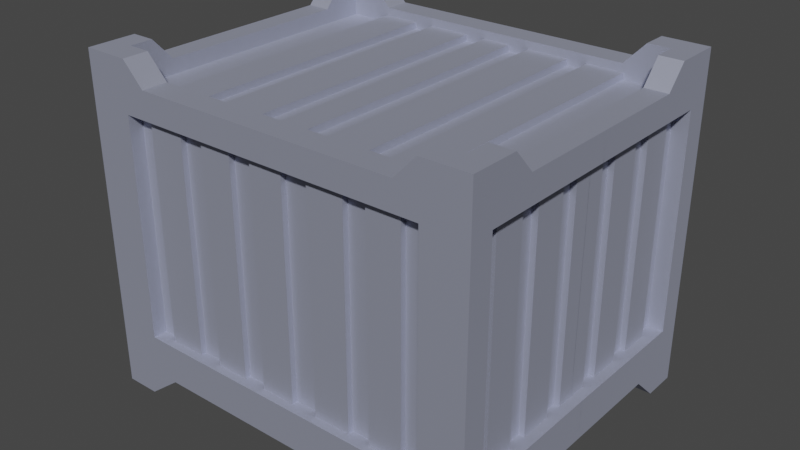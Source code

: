 # Source: steel-chest.blend  (saved by Blender 2.93.20; exported with 4.5.12 LTS)
import bpy
from mathutils import Matrix  # noqa: F401  (used for matrix-valued properties, if any)

bpy.ops.wm.read_factory_settings(use_empty=True)
scene = bpy.context.scene
scene.name = 'Scene'

# ---- collections
col_collection = bpy.data.collections.new('Collection'); scene.collection.children.link(col_collection)

# ---- materials (node trees are filled in below, after node groups)
mat_material = bpy.data.materials.new('Material')
mat_material.alpha_threshold = 0.0
mat_material.line_color = (0.0, 0.0, 0.0, 1.0)

# ---- material node trees
mat_material.use_nodes = True; mat_material.node_tree.nodes.clear()
_N = mat_material.node_tree.nodes; _L = mat_material.node_tree.links
n0 = _N.new('ShaderNodeOutputMaterial'); n0.name = 'Material Output'; n0.location = (300, 300)
n1 = _N.new('ShaderNodeBsdfPrincipled'); n1.name = 'Principled BSDF'; n1.location = (10, 300)
n1.distribution = 'GGX'
n1.subsurface_method = 'BURLEY'
n1.inputs[0].default_value = (0.5384, 0.5688, 0.723, 1.0)
n1.inputs[1].default_value = 0.8261
n1.inputs[2].default_value = 0.743
n1.inputs[3].default_value = 1.45
n1.inputs[13].default_value = 1.0
n1.inputs[27].default_value = (0.0, 0.0, 0.0, 1.0)
n1.inputs[28].default_value = 1.0
_L.new(n1.outputs[0], n0.inputs[0])
n0.is_active_output = True

# ---- world
world_world = bpy.data.worlds.new('World'); scene.world = world_world
world_world.use_nodes = True; world_world.node_tree.nodes.clear()
_N = world_world.node_tree.nodes; _L = world_world.node_tree.links
n0 = _N.new('ShaderNodeOutputWorld'); n0.name = 'World Output'; n0.location = (300, 300)
n1 = _N.new('ShaderNodeBackground'); n1.name = 'Background'; n1.location = (10, 300)
n1.inputs[0].default_value = (0.05088, 0.05088, 0.05088, 1.0)
_L.new(n1.outputs[0], n0.inputs[0])
n0.is_active_output = True
world_world.color = (0.05088, 0.05088, 0.05088)
world_world.use_sun_shadow = False
world_world.sun_shadow_jitter_overblur = 0.0

# ---- meshes
me_cube = bpy.data.meshes.new('Cube')
me_cube.from_pydata([(1.0, 0.8379, 1.675), (1.0, 0.8379, -0.0002471), (0.77, 0.8379, 1.675), (0.6629, 0.8379, 1.563), (0.8836, 0.7105, 1.563), (1.0, 0.5968, 1.675), (0.6629, 0.7102, 1.563), (0.8829, 0.4935, 1.563), (1.0, 0.4935, 1.563), (0.8823, 0.8379, 1.675), (0.8829, 0.5968, 1.675), (0.77, 0.7102, 1.675), (1.0, 0.7102, 1.675), (0.8829, 0.7102, 1.675), (1.0, 0.0, 0.1311), (0.6735, 0.7102, 1.49), (1.0, 0.5968, 1.563), (1.0, 0.7102, 1.563), (1.0, 0.8379, 1.563), (0.8823, 0.8379, 1.563), (0.77, 0.8379, 1.563), (0.8836, 0.7105, 1.523), (0.6629, 0.7102, 1.523), (0.8829, 0.4935, 1.523), (0.07033, 0.7102, 1.523), (0.07033, 0.7102, 1.49), (0.1755, 0.7102, 1.523), (0.3866, 0.7102, 1.523), (0.4882, 0.7102, 1.523), (0.883, 0.4935, 1.49), (0.6735, 0.7102, 1.523), (0.8836, 0.7105, 1.49), (0.1755, 0.7102, 1.49), (0.3866, 0.7102, 1.49), (0.4882, 0.7102, 1.49), (0.6592, 0.8379, 0.131), (0.8296, 0.8379, -0.0002471), (0.8296, 0.0, 0.1311), (1.0, 0.6648, -0.0002471), (0.6592, 0.6648, 0.131), (0.8296, 0.6648, -0.0002471), (1.0, 0.526, 0.1311), (0.8295, 0.6648, 0.131), (0.8296, 0.526, 0.1311), (-1.0, 0.8379, 1.675), (-1.0, 0.8379, -0.0002471), (-0.77, 0.8379, 1.675), (-5.618e-08, 0.8379, 0.131), (-5.618e-08, 0.8379, 1.563), (-0.6629, 0.8379, 1.563), (-0.8836, 0.7105, 1.563), (-1.0, 0.5968, 1.675), (-5.618e-08, 0.7102, 1.563), (-0.6629, 0.7102, 1.563), (-0.8829, 0.4935, 1.563), (-1.0, 0.4935, 1.563), (-0.8823, 0.8379, 1.675), (-0.8829, 0.5968, 1.675), (-0.77, 0.7102, 1.675), (-1.0, 0.7102, 1.675), (-0.8829, 0.7102, 1.675), (-1.0, 0.0, 0.1311), (0.0, 0.0, 0.131), (-0.6735, 0.7102, 1.49), (-1.0, 0.5968, 1.563), (-1.0, 0.7102, 1.563), (-1.0, 0.8379, 1.563), (-0.8823, 0.8379, 1.563), (-0.77, 0.8379, 1.563), (-0.8836, 0.7105, 1.523), (-5.618e-08, 0.7102, 1.523), (-0.6629, 0.7102, 1.523), (-0.8829, 0.4935, 1.523), (-0.07033, 0.7102, 1.523), (-0.07033, 0.7102, 1.49), (-0.1755, 0.7102, 1.523), (-0.3866, 0.7102, 1.523), (-0.4882, 0.7102, 1.523), (-0.883, 0.4935, 1.49), (-0.6735, 0.7102, 1.523), (-0.8836, 0.7105, 1.49), (-0.1755, 0.7102, 1.49), (-0.3866, 0.7102, 1.49), (-0.4882, 0.7102, 1.49), (-0.6592, 0.8379, 0.131), (-0.8296, 0.8379, -0.0002471), (-0.8296, 0.0, 0.1311), (-1.0, 0.6648, -0.0002471), (-5.618e-08, 0.6648, 0.131), (-0.6592, 0.6648, 0.131), (-0.8296, 0.6648, -0.0002471), (-1.0, 0.526, 0.1311), (-0.8295, 0.6648, 0.131), (-0.8296, 0.526, 0.1311), (0.8829, 0.0, 1.563), (1.0, 0.0, 1.563), (0.8829, 0.0, 1.523), (0.07419, 0.0, 1.523), (0.1767, 0.0, 1.523), (0.6735, 0.0, 1.49), (0.3877, 0.0, 1.523), (0.883, 0.0, 1.49), (0.4893, 0.0, 1.523), (0.6735, 0.0, 1.523), (0.07419, 0.0, 1.49), (0.1767, 0.0, 1.49), (0.3877, 0.0, 1.49), (0.4893, 0.0, 1.49), (-0.8829, 0.0, 1.563), (-1.0, 0.0, 1.563), (-0.8829, 0.0, 1.523), (0.0, 0.0, 1.523), (-0.07419, 0.0, 1.523), (-0.1767, 0.0, 1.523), (-0.6735, 0.0, 1.49), (-0.3877, 0.0, 1.523), (-0.883, 0.0, 1.49), (-0.4893, 0.0, 1.523), (-0.6735, 0.0, 1.523), (-0.07419, 0.0, 1.49), (-0.1767, 0.0, 1.49), (-0.3877, 0.0, 1.49), (-0.4893, 0.0, 1.49), (0.7786, 0.8379, 0.3281), (-0.7786, 0.7957, 0.3252), (0.7786, 0.8379, 1.428), (-0.7786, 0.7957, 1.428), (0.7786, 0.7957, 0.3281), (-0.7786, 0.8379, 0.3252), (0.7786, 0.7957, 1.428), (-0.7786, 0.8379, 1.428), (-0.6665, 0.7957, 1.428), (-0.6665, 0.8379, 1.428), (-0.6665, 0.8379, 0.3254), (-0.6665, 0.7957, 0.3254), (-0.5007, 0.7957, 1.428), (-0.5007, 0.8379, 1.428), (-0.5007, 0.8379, 0.3257), (-0.5007, 0.7957, 0.3257), (-0.3905, 0.7957, 1.428), (-0.3905, 0.8379, 1.428), (-0.3905, 0.8379, 0.3259), (-0.3905, 0.7957, 0.3259), (-0.2071, 0.7957, 1.428), (-0.2071, 0.8379, 1.428), (-0.2071, 0.8379, 0.3262), (-0.2071, 0.7957, 0.3262), (-0.07377, 0.7957, 1.428), (-0.07377, 0.8379, 1.428), (-0.07377, 0.8379, 0.3265), (-0.07377, 0.7957, 0.3265), (0.0979, 0.7957, 1.428), (0.0979, 0.8379, 1.428), (0.0979, 0.8379, 0.3268), (0.0979, 0.7957, 0.3268), (0.212, 0.7957, 1.428), (0.212, 0.8379, 1.428), (0.212, 0.8379, 0.327), (0.212, 0.7957, 0.327), (0.3777, 0.7957, 1.428), (0.3777, 0.8379, 1.428), (0.3777, 0.8379, 0.3273), (0.3777, 0.7957, 0.3273), (0.5003, 0.7957, 1.428), (0.5003, 0.8379, 1.428), (0.5003, 0.8379, 0.3275), (0.5003, 0.7957, 0.3275), (0.6852, 0.7957, 1.428), (0.6852, 0.8379, 1.428), (0.6852, 0.8379, 0.3279), (0.6852, 0.7957, 0.3279), (-0.6665, 0.7679, 1.428), (-0.7786, 0.7679, 1.428), (-0.7786, 0.7679, 0.3252), (0.7786, 0.7679, 1.428), (0.7786, 0.7679, 0.3281), (-0.6665, 0.7679, 0.3254), (-0.3905, 0.7679, 1.428), (-0.5007, 0.7679, 1.428), (-0.3905, 0.7679, 0.3259), (-0.5007, 0.7679, 0.3257), (-0.07377, 0.7679, 1.428), (-0.2071, 0.7679, 1.428), (-0.07377, 0.7679, 0.3265), (-0.2071, 0.7679, 0.3262), (0.212, 0.7679, 1.428), (0.0979, 0.7679, 1.428), (0.212, 0.7679, 0.327), (0.0979, 0.7679, 0.3268), (0.5003, 0.7679, 1.428), (0.3777, 0.7679, 1.428), (0.5003, 0.7679, 0.3275), (0.3777, 0.7679, 0.3273), (0.6852, 0.7679, 1.428), (0.6852, 0.7679, 0.3279), (-1.0, 0.7179, 0.3245), (-1.0, -0.0007447, 0.3286), (-1.0, 0.7179, 1.429), (-1.0, -0.0007447, 1.429), (-0.9479, 0.7179, 0.3245), (-0.9479, -0.0007447, 0.3286), (-0.9479, 0.7179, 1.429), (-0.9479, -0.0007447, 1.429), (-1.0, 0.617, 1.429), (-1.0, 0.617, 0.3251), (-0.9479, 0.617, 1.429), (-0.9479, 0.617, 0.3251), (-1.0, 0.4567, 1.429), (-1.0, 0.4567, 0.326), (-0.9479, 0.4567, 1.429), (-0.9479, 0.4567, 0.326), (-1.0, 0.3538, 1.429), (-1.0, 0.3538, 0.3266), (-0.9479, 0.3538, 1.429), (-0.9479, 0.3538, 0.3266), (-1.0, 0.1886, 1.429), (-1.0, 0.1886, 0.3275), (-0.9479, 0.1886, 1.429), (-0.9479, 0.1886, 0.3275), (-1.0, 0.09394, 1.429), (-1.0, 0.09394, 0.3281), (-0.9479, 0.09394, 1.429), (-0.9479, 0.09394, 0.3281), (-0.9187, 0.7179, 1.429), (-0.9187, 0.7179, 0.3245), (-0.9187, 0.617, 1.429), (-0.9187, 0.617, 0.3251), (-0.9187, 0.4567, 0.326), (-0.9187, 0.4567, 1.429), (-0.9187, 0.3538, 1.429), (-0.9187, 0.3538, 0.3266), (-0.9187, 0.1886, 0.3275), (-0.9187, 0.1886, 1.429), (-0.9187, 0.09394, 1.429), (-0.9187, 0.09394, 0.3281), (1.0, 0.7179, 0.3245), (1.0, -0.0005086, 0.3287), (1.0, 0.7179, 1.429), (1.0, -0.0007013, 1.429), (0.9571, 0.7179, 0.3245), (0.9571, -0.0005086, 0.3287), (0.9571, 0.7179, 1.429), (0.9571, -0.0007013, 1.429), (1.0, 0.09376, 0.3281), (1.0, 0.09359, 1.429), (0.9571, 0.09376, 0.3281), (0.9571, 0.09359, 1.429), (1.0, 0.189, 0.3276), (1.0, 0.1889, 1.429), (0.9571, 0.189, 0.3276), (0.9571, 0.1889, 1.429), (1.0, 0.3541, 0.3266), (1.0, 0.354, 1.429), (0.9571, 0.3541, 0.3266), (0.9571, 0.354, 1.429), (1.0, 0.4556, 0.326), (1.0, 0.4556, 1.429), (0.9571, 0.4556, 0.326), (0.9571, 0.4556, 1.429), (1.0, 0.6168, 0.3251), (1.0, 0.6168, 1.429), (0.9571, 0.6168, 0.3251), (0.9571, 0.6168, 1.429), (0.9218, 0.7179, 1.429), (0.9218, 0.7179, 0.3245), (0.9218, 0.189, 0.3276), (0.9218, 0.09376, 0.3281), (0.9218, 0.1889, 1.429), (0.9218, 0.09359, 1.429), (0.9218, 0.4556, 0.326), (0.9218, 0.3541, 0.3266), (0.9218, 0.4556, 1.429), (0.9218, 0.354, 1.429), (0.9218, 0.6168, 0.3251), (0.9218, 0.6168, 1.429)], [(40, 42), (90, 92)], [(39, 88, 47, 35), (95, 238, 244, 248, 252, 256, 260, 237, 18, 17, 16, 8), (4, 13, 11, 6), (7, 10, 13, 4), (5, 10, 7, 8), (12, 13, 10, 5), (0, 9, 13, 12), (9, 2, 11, 13), (2, 3, 6, 11), (3, 48, 52, 6), (8, 7, 94, 95), (6, 52, 70, 24, 26, 27, 28, 22), (8, 16, 5), (17, 18, 0, 12), (16, 17, 12, 5), (18, 19, 9, 0), (19, 20, 2, 9), (20, 3, 2), (70, 111, 97, 24), (25, 104, 105, 32), (23, 21, 31, 29), (7, 4, 21, 23), (4, 6, 22, 30, 21), (94, 7, 23, 96), (102, 28, 34, 107), (30, 103, 99, 15), (24, 97, 104, 25), (26, 98, 100, 27), (21, 30, 15, 31), (98, 26, 32, 105), (15, 99, 101, 29, 31), (28, 102, 103, 30, 22), (33, 106, 107, 34), (28, 27, 33, 34), (96, 23, 29, 101), (26, 24, 25, 32), (27, 100, 106, 33), (40, 39, 35, 36), (38, 40, 36, 1), (41, 43, 40, 38), (43, 42, 39, 40), (14, 37, 43, 41), (89, 84, 47, 88), (50, 53, 58, 60), (54, 50, 60, 57), (51, 55, 54, 57), (59, 51, 57, 60), (44, 59, 60, 56), (56, 60, 58, 46), (46, 58, 53, 49), (49, 53, 52, 48), (55, 109, 108, 54), (53, 71, 77, 76, 75, 73, 70, 52), (55, 51, 64), (65, 59, 44, 66), (64, 51, 59, 65), (66, 44, 56, 67), (67, 56, 46, 68), (68, 46, 49), (70, 73, 112, 111), (74, 81, 120, 119), (72, 78, 80, 69), (54, 72, 69, 50), (50, 69, 79, 71, 53), (108, 110, 72, 54), (117, 122, 83, 77), (79, 63, 114, 118), (73, 74, 119, 112), (75, 76, 115, 113), (69, 80, 63, 79), (113, 120, 81, 75), (63, 80, 78, 116, 114), (77, 71, 79, 118, 117), (82, 83, 122, 121), (77, 83, 82, 76), (110, 116, 78, 72), (75, 81, 74, 73), (76, 82, 121, 115), (90, 85, 84, 89), (87, 45, 85, 90), (91, 87, 90, 93), (93, 90, 89, 92), (61, 91, 93, 86), (39, 42, 43, 37, 62, 88), (89, 88, 62, 86, 93, 92), (123, 125, 129, 127), (1, 18, 125, 123), (66, 45, 128, 130), (48, 3, 20, 19, 18, 125, 168, 164, 160, 156, 152, 148, 144, 140, 136, 132, 130, 66, 67, 68, 49), (169, 123, 127, 170), (158, 155, 185, 187), (130, 128, 124, 126), (132, 130, 126, 131), (36, 35, 84, 85, 45, 128, 133, 137, 141, 145, 149, 153, 157, 161, 165, 169, 123, 1), (136, 132, 131, 135), (138, 135, 131, 134), (128, 133, 134, 124), (151, 154, 188, 186), (140, 136, 135, 139), (133, 137, 138, 134), (144, 140, 139, 143), (146, 143, 139, 142), (137, 141, 142, 138), (146, 150, 183, 184), (148, 144, 143, 147), (141, 145, 146, 142), (152, 148, 147, 151), (154, 151, 147, 150), (145, 149, 150, 146), (166, 163, 189, 191), (156, 152, 151, 155), (149, 153, 154, 150), (160, 156, 155, 159), (162, 159, 155, 158), (153, 157, 158, 154), (159, 162, 192, 190), (164, 160, 159, 163), (157, 161, 162, 158), (168, 164, 163, 167), (170, 167, 163, 166), (161, 165, 166, 162), (154, 158, 187, 188), (125, 168, 167, 129), (165, 169, 170, 166), (176, 171, 172, 173), (179, 177, 178, 180), (183, 181, 182, 184), (187, 185, 186, 188), (191, 189, 190, 192), (175, 174, 193, 194), (138, 142, 179, 180), (143, 146, 184, 182), (127, 129, 174, 175), (150, 147, 181, 183), (135, 138, 180, 178), (129, 167, 193, 174), (142, 139, 177, 179), (163, 159, 190, 189), (134, 131, 171, 176), (155, 151, 186, 185), (124, 134, 176, 173), (147, 143, 182, 181), (170, 127, 175, 194), (139, 135, 178, 177), (131, 126, 172, 171), (162, 166, 191, 192), (167, 170, 194, 193), (126, 124, 173, 172), (66, 45, 195, 197), (61, 196, 220, 216, 212, 208, 204, 195, 45, 87, 91), (109, 55, 64, 65, 66, 197, 203, 207, 211, 215, 219, 198), (220, 196, 200, 222), (203, 197, 201, 205), (197, 195, 199, 201), (222, 200, 202, 221), (214, 213, 229, 230), (207, 203, 205, 209), (195, 204, 206, 199), (211, 207, 209, 213), (206, 210, 209, 205), (204, 208, 210, 206), (215, 211, 213, 217), (205, 201, 223, 225), (208, 212, 214, 210), (219, 215, 217, 221), (214, 218, 217, 213), (212, 216, 218, 214), (198, 219, 221, 202), (209, 210, 227, 228), (216, 220, 222, 218), (224, 226, 225, 223), (227, 230, 229, 228), (231, 234, 233, 232), (201, 199, 224, 223), (217, 218, 231, 232), (222, 221, 233, 234), (213, 209, 228, 229), (221, 217, 232, 233), (199, 206, 226, 224), (210, 214, 230, 227), (218, 222, 234, 231), (206, 205, 225, 226), (14, 41, 38, 1, 235, 259, 255, 251, 247, 243, 236), (1, 18, 237, 235), (245, 246, 242, 240), (235, 237, 241, 239), (244, 238, 242, 246), (259, 235, 239, 261), (236, 243, 245, 240), (248, 244, 246, 250), (257, 258, 271, 269), (253, 254, 250, 249), (252, 248, 250, 254), (243, 247, 249, 245), (256, 252, 254, 258), (249, 250, 267, 265), (247, 251, 253, 249), (261, 262, 258, 257), (260, 256, 258, 262), (251, 255, 257, 253), (237, 260, 262, 241), (241, 262, 274, 263), (255, 259, 261, 257), (265, 267, 268, 266), (269, 271, 272, 270), (264, 263, 274, 273), (245, 249, 265, 266), (254, 253, 270, 272), (239, 241, 263, 264), (262, 261, 273, 274), (253, 257, 269, 270), (246, 245, 266, 268), (261, 239, 264, 273), (250, 246, 268, 267), (258, 254, 272, 271)])
_uv = me_cube.uv_layers.new(name='UVMap')
_uv.uv.foreach_set('vector', [0.0, 0.0, 0.0, 0.0, 0.0, 0.0, 0.0, 0.0, 0.625, 0.6282, 0.0, 0.0, 0.07991, 0.06561, 0.1607, 0.1319, 0.3006, 0.2468, 0.3867, 0.3175, 0.5234, 0.4297, 0.609, 0.5, 0.609, 0.5, 0.609, 0.5197, 0.6091, 0.5441, 0.6216, 0.5641, 0.6538, 0.5441, 0.6418, 0.5197, 0.6538, 0.5197, 0.6671, 0.5197, 0.6431, 0.5666, 0.6418, 0.5441, 0.6418, 0.5197, 0.6538, 0.5441, 0.625, 0.5441, 0.6418, 0.5441, 0.6431, 0.5666, 0.6216, 0.5641, 0.625, 0.5197, 0.6418, 0.5197, 0.6418, 0.5441, 0.625, 0.5441, 0.625, 0.5, 0.6397, 0.5, 0.6418, 0.5197, 0.625, 0.5197, 0.6397, 0.5, 0.6538, 0.5, 0.6538, 0.5197, 0.6418, 0.5197, 0.6538, 0.5, 0.6671, 0.5, 0.6671, 0.5197, 0.6538, 0.5197, 0.6671, 0.5, 0.75, 0.5, 0.75, 0.5197, 0.6671, 0.5197, 0.6216, 0.5641, 0.6431, 0.5666, 0.6418, 0.6282, 0.625, 0.6282, 0.6671, 0.5197, 0.75, 0.5197, 0.75, 0.5197, 0.7412, 0.5197, 0.7281, 0.5197, 0.7017, 0.5197, 0.689, 0.5197, 0.6671, 0.5197, 0.6216, 0.5641, 0.6091, 0.5441, 0.625, 0.5441, 0.609, 0.5197, 0.609, 0.5, 0.625, 0.5, 0.625, 0.5197, 0.6091, 0.5441, 0.609, 0.5197, 0.625, 0.5197, 0.625, 0.5441, 0.609, 0.5, 0.609, 0.4853, 0.625, 0.4853, 0.625, 0.5, 0.609, 0.4853, 0.609, 0.4712, 0.625, 0.4712, 0.625, 0.4853, 0.609, 0.4712, 0.625, 0.4579, 0.625, 0.4712, 0.75, 0.5197, 0.0, 0.0, 0.05392, 0.05278, 0.7412, 0.5197, 0.7412, 0.5197, 0.05392, 0.05278, 0.1284, 0.1257, 0.7281, 0.5197, 0.6431, 0.5666, 0.6538, 0.5441, 0.6538, 0.5441, 0.6431, 0.5666, 0.6431, 0.5666, 0.6538, 0.5441, 0.6538, 0.5441, 0.6431, 0.5666, 0.6538, 0.5441, 0.6671, 0.5197, 0.6671, 0.5197, 0.6665, 0.5208, 0.6538, 0.5441, 0.6418, 0.6282, 0.6431, 0.5666, 0.6431, 0.5666, 0.6418, 0.6282, 0.3556, 0.3481, 0.689, 0.5197, 0.689, 0.5197, 0.3556, 0.3481, 0.6665, 0.5208, 0.4895, 0.4792, 0.4895, 0.4792, 0.6665, 0.5208, 0.7412, 0.5197, 0.05392, 0.05278, 0.05392, 0.05278, 0.7412, 0.5197, 0.7281, 0.5197, 0.1284, 0.1257, 0.2818, 0.2758, 0.7017, 0.5197, 0.6538, 0.5441, 0.6665, 0.5208, 0.6665, 0.5208, 0.6538, 0.5441, 0.1284, 0.1257, 0.7281, 0.5197, 0.7281, 0.5197, 0.1284, 0.1257, 0.6665, 0.5208, 0.4895, 0.4792, 0.6418, 0.6282, 0.6431, 0.5666, 0.6538, 0.5441, 0.689, 0.5197, 0.3556, 0.3481, 0.4895, 0.4792, 0.6665, 0.5208, 0.6671, 0.5197, 0.7017, 0.5197, 0.2818, 0.2758, 0.3556, 0.3481, 0.689, 0.5197, 0.689, 0.5197, 0.7017, 0.5197, 0.7017, 0.5197, 0.689, 0.5197, 0.6418, 0.6282, 0.6431, 0.5666, 0.6431, 0.5666, 0.6418, 0.6282, 0.7281, 0.5197, 0.7412, 0.5197, 0.7412, 0.5197, 0.7281, 0.5197, 0.7017, 0.5197, 0.2818, 0.2758, 0.2818, 0.2758, 0.7017, 0.5197, 0.0, 0.0, 0.0, 0.0, 0.0, 0.0, 0.0, 0.0, 0.0, 0.0, 0.0, 0.0, 0.0, 0.0, 0.0, 0.0, 0.0, 0.0, 0.0, 0.0, 0.0, 0.0, 0.0, 0.0, 0.0, 0.0, 0.0, 0.0, 0.0, 0.0, 0.0, 0.0, 0.0, 0.0, 0.0, 0.0, 0.0, 0.0, 0.0, 0.0, 0.0, 0.0, 0.0, 0.0, 0.0, 0.0, 0.0, 0.0, 0.6538, 0.5441, 0.6671, 0.5197, 0.6538, 0.5197, 0.6418, 0.5197, 0.6431, 0.5666, 0.6538, 0.5441, 0.6418, 0.5197, 0.6418, 0.5441, 0.625, 0.5441, 0.6216, 0.5641, 0.6431, 0.5666, 0.6418, 0.5441, 0.625, 0.5197, 0.625, 0.5441, 0.6418, 0.5441, 0.6418, 0.5197, 0.625, 0.5, 0.625, 0.5197, 0.6418, 0.5197, 0.6397, 0.5, 0.6397, 0.5, 0.6418, 0.5197, 0.6538, 0.5197, 0.6538, 0.5, 0.6538, 0.5, 0.6538, 0.5197, 0.6671, 0.5197, 0.6671, 0.5, 0.6671, 0.5, 0.6671, 0.5197, 0.75, 0.5197, 0.75, 0.5, 0.6216, 0.5641, 0.625, 0.6282, 0.6418, 0.6282, 0.6431, 0.5666, 0.6671, 0.5197, 0.6671, 0.5197, 0.689, 0.5197, 0.7017, 0.5197, 0.7281, 0.5197, 0.7412, 0.5197, 0.75, 0.5197, 0.75, 0.5197, 0.6216, 0.5641, 0.625, 0.5441, 0.6091, 0.5441, 0.609, 0.5197, 0.625, 0.5197, 0.625, 0.5, 0.609, 0.5, 0.6091, 0.5441, 0.625, 0.5441, 0.625, 0.5197, 0.609, 0.5197, 0.609, 0.5, 0.625, 0.5, 0.625, 0.4853, 0.609, 0.4853, 0.609, 0.4853, 0.625, 0.4853, 0.625, 0.4712, 0.609, 0.4712, 0.609, 0.4712, 0.625, 0.4712, 0.625, 0.4579, 0.75, 0.5197, 0.7412, 0.5197, 0.05392, 0.05278, 0.0, 0.0, 0.7412, 0.5197, 0.7281, 0.5197, 0.1284, 0.1257, 0.05392, 0.05278, 0.6431, 0.5666, 0.6431, 0.5666, 0.6538, 0.5441, 0.6538, 0.5441, 0.6431, 0.5666, 0.6431, 0.5666, 0.6538, 0.5441, 0.6538, 0.5441, 0.6538, 0.5441, 0.6538, 0.5441, 0.6665, 0.5208, 0.6671, 0.5197, 0.6671, 0.5197, 0.6418, 0.6282, 0.6418, 0.6282, 0.6431, 0.5666, 0.6431, 0.5666, 0.3556, 0.3481, 0.3556, 0.3481, 0.689, 0.5197, 0.689, 0.5197, 0.6665, 0.5208, 0.6665, 0.5208, 0.4895, 0.4792, 0.4895, 0.4792, 0.7412, 0.5197, 0.7412, 0.5197, 0.05392, 0.05278, 0.05392, 0.05278, 0.7281, 0.5197, 0.7017, 0.5197, 0.2818, 0.2758, 0.1284, 0.1257, 0.6538, 0.5441, 0.6538, 0.5441, 0.6665, 0.5208, 0.6665, 0.5208, 0.1284, 0.1257, 0.1284, 0.1257, 0.7281, 0.5197, 0.7281, 0.5197, 0.6665, 0.5208, 0.6538, 0.5441, 0.6431, 0.5666, 0.6418, 0.6282, 0.4895, 0.4792, 0.689, 0.5197, 0.6671, 0.5197, 0.6665, 0.5208, 0.4895, 0.4792, 0.3556, 0.3481, 0.7017, 0.5197, 0.689, 0.5197, 0.3556, 0.3481, 0.2818, 0.2758, 0.689, 0.5197, 0.689, 0.5197, 0.7017, 0.5197, 0.7017, 0.5197, 0.6418, 0.6282, 0.6418, 0.6282, 0.6431, 0.5666, 0.6431, 0.5666, 0.7281, 0.5197, 0.7281, 0.5197, 0.7412, 0.5197, 0.7412, 0.5197, 0.7017, 0.5197, 0.7017, 0.5197, 0.2818, 0.2758, 0.2818, 0.2758, 0.0, 0.0, 0.0, 0.0, 0.0, 0.0, 0.0, 0.0, 0.0, 0.0, 0.0, 0.0, 0.0, 0.0, 0.0, 0.0, 0.0, 0.0, 0.0, 0.0, 0.0, 0.0, 0.0, 0.0, 0.0, 0.0, 0.0, 0.0, 0.0, 0.0, 0.0, 0.0, 0.0, 0.0, 0.0, 0.0, 0.0, 0.0, 0.0, 0.0, 0.0, 0.0, 0.0, 0.0, 0.0, 0.0, 0.0, 0.0, 0.0, 0.0, 0.0, 0.0, 0.0, 0.0, 0.0, 0.0, 0.0, 0.0, 0.0, 0.0, 0.0, 0.0, 0.0, 0.0, 0.0, 0.0, 0.609, 0.5, 0.609, 0.5, 0.0, 0.0, 0.0, 0.0, 0.609, 0.5, 0.609, 0.5, 0.0, 0.0, 0.609, 0.5, 0.0, 0.0, 0.0, 0.0, 0.609, 0.5, 0.75, 0.5, 0.625, 0.4579, 0.609, 0.4712, 0.609, 0.4853, 0.609, 0.5, 0.609, 0.5, 0.609, 0.5, 0.609, 0.5, 0.609, 0.5, 0.609, 0.5, 0.609, 0.5, 0.609, 0.5, 0.609, 0.5, 0.609, 0.5, 0.609, 0.5, 0.609, 0.5, 0.609, 0.5, 0.609, 0.5, 0.609, 0.4853, 0.609, 0.4712, 0.6671, 0.5, 0.0, 0.0, 0.0, 0.0, 0.0, 0.0, 0.0, 0.0, 0.0, 0.0, 0.609, 0.5, 0.609, 0.5, 0.0, 0.0, 0.609, 0.5, 0.0, 0.0, 0.0, 0.0, 0.609, 0.5, 0.609, 0.5, 0.609, 0.5, 0.609, 0.5, 0.609, 0.5, 0.0, 0.0, 0.0, 0.0, 0.0, 0.0, 0.0, 0.0, 0.0, 0.0, 0.0, 0.0, 0.0, 0.0, 0.0, 0.0, 0.0, 0.0, 0.0, 0.0, 0.0, 0.0, 0.0, 0.0, 0.0, 0.0, 0.0, 0.0, 0.0, 0.0, 0.0, 0.0, 0.0, 0.0, 0.0, 0.0, 0.609, 0.5, 0.609, 0.5, 0.609, 0.5, 0.609, 0.5, 0.0, 0.0, 0.609, 0.5, 0.609, 0.5, 0.0, 0.0, 0.0, 0.0, 0.0, 0.0, 0.0, 0.0, 0.0, 0.0, 0.609, 0.5, 0.0, 0.0, 0.0, 0.0, 0.609, 0.5, 0.609, 0.5, 0.609, 0.5, 0.609, 0.5, 0.609, 0.5, 0.0, 0.0, 0.0, 0.0, 0.0, 0.0, 0.0, 0.0, 0.609, 0.5, 0.609, 0.5, 0.609, 0.5, 0.609, 0.5, 0.0, 0.0, 0.609, 0.5, 0.609, 0.5, 0.0, 0.0, 0.0, 0.0, 0.0, 0.0, 0.0, 0.0, 0.0, 0.0, 0.0, 0.0, 0.0, 0.0, 0.0, 0.0, 0.0, 0.0, 0.609, 0.5, 0.609, 0.5, 0.609, 0.5, 0.609, 0.5, 0.0, 0.0, 0.0, 0.0, 0.0, 0.0, 0.0, 0.0, 0.609, 0.5, 0.609, 0.5, 0.609, 0.5, 0.609, 0.5, 0.0, 0.0, 0.609, 0.5, 0.609, 0.5, 0.0, 0.0, 0.0, 0.0, 0.0, 0.0, 0.0, 0.0, 0.0, 0.0, 0.0, 0.0, 0.609, 0.5, 0.609, 0.5, 0.0, 0.0, 0.609, 0.5, 0.609, 0.5, 0.609, 0.5, 0.609, 0.5, 0.0, 0.0, 0.0, 0.0, 0.0, 0.0, 0.0, 0.0, 0.609, 0.5, 0.609, 0.5, 0.609, 0.5, 0.609, 0.5, 0.0, 0.0, 0.609, 0.5, 0.609, 0.5, 0.0, 0.0, 0.0, 0.0, 0.0, 0.0, 0.0, 0.0, 0.0, 0.0, 0.609, 0.5, 0.0, 0.0, 0.0, 0.0, 0.609, 0.5, 0.609, 0.5, 0.609, 0.5, 0.609, 0.5, 0.609, 0.5, 0.0, 0.0, 0.0, 0.0, 0.0, 0.0, 0.0, 0.0, 0.609, 0.5, 0.609, 0.5, 0.609, 0.5, 0.609, 0.5, 0.0, 0.0, 0.609, 0.5, 0.609, 0.5, 0.0, 0.0, 0.0, 0.0, 0.0, 0.0, 0.0, 0.0, 0.0, 0.0, 0.0, 0.0, 0.0, 0.0, 0.0, 0.0, 0.0, 0.0, 0.609, 0.5, 0.609, 0.5, 0.609, 0.5, 0.609, 0.5, 0.0, 0.0, 0.0, 0.0, 0.0, 0.0, 0.0, 0.0, 0.0, 0.0, 0.609, 0.5, 0.609, 0.5, 0.0, 0.0, 0.0, 0.0, 0.609, 0.5, 0.609, 0.5, 0.0, 0.0, 0.0, 0.0, 0.609, 0.5, 0.609, 0.5, 0.0, 0.0, 0.0, 0.0, 0.609, 0.5, 0.609, 0.5, 0.0, 0.0, 0.0, 0.0, 0.609, 0.5, 0.609, 0.5, 0.0, 0.0, 0.0, 0.0, 0.609, 0.5, 0.609, 0.5, 0.0, 0.0, 0.0, 0.0, 0.0, 0.0, 0.0, 0.0, 0.0, 0.0, 0.609, 0.5, 0.0, 0.0, 0.0, 0.0, 0.609, 0.5, 0.0, 0.0, 0.609, 0.5, 0.609, 0.5, 0.0, 0.0, 0.0, 0.0, 0.609, 0.5, 0.609, 0.5, 0.0, 0.0, 0.609, 0.5, 0.0, 0.0, 0.0, 0.0, 0.609, 0.5, 0.609, 0.5, 0.609, 0.5, 0.609, 0.5, 0.609, 0.5, 0.0, 0.0, 0.609, 0.5, 0.609, 0.5, 0.0, 0.0, 0.609, 0.5, 0.609, 0.5, 0.609, 0.5, 0.609, 0.5, 0.0, 0.0, 0.609, 0.5, 0.609, 0.5, 0.0, 0.0, 0.609, 0.5, 0.609, 0.5, 0.609, 0.5, 0.609, 0.5, 0.0, 0.0, 0.0, 0.0, 0.0, 0.0, 0.0, 0.0, 0.609, 0.5, 0.609, 0.5, 0.609, 0.5, 0.609, 0.5, 0.0, 0.0, 0.0, 0.0, 0.0, 0.0, 0.0, 0.0, 0.609, 0.5, 0.609, 0.5, 0.609, 0.5, 0.609, 0.5, 0.609, 0.5, 0.609, 0.5, 0.609, 0.5, 0.609, 0.5, 0.0, 0.0, 0.0, 0.0, 0.0, 0.0, 0.0, 0.0, 0.609, 0.5, 0.0, 0.0, 0.0, 0.0, 0.609, 0.5, 0.609, 0.5, 0.0, 0.0, 0.0, 0.0, 0.609, 0.5, 0.609, 0.5, 0.0, 0.0, 0.0, 0.0, 0.609, 0.5, 0.0, 0.0, 0.0, 0.0, 0.0, 0.0, 0.0, 0.0, 0.0, 0.0, 0.0, 0.0, 0.0, 0.0, 0.0, 0.0, 0.0, 0.0, 0.0, 0.0, 0.0, 0.0, 0.625, 0.6282, 0.6216, 0.5641, 0.6091, 0.5441, 0.609, 0.5197, 0.609, 0.5, 0.609, 0.5, 0.5235, 0.4298, 0.3876, 0.3182, 0.3004, 0.2467, 0.1605, 0.1317, 0.08024, 0.06587, 0.0, 0.0, 0.0, 0.0, 0.0, 0.0, 0.0, 0.0, 0.0, 0.0, 0.5235, 0.4298, 0.609, 0.5, 0.609, 0.5, 0.5235, 0.4298, 0.609, 0.5, 0.0, 0.0, 0.0, 0.0, 0.609, 0.5, 0.0, 0.0, 0.0, 0.0, 0.0, 0.0, 0.08024, 0.06587, 0.0, 0.0, 0.3004, 0.2467, 0.3004, 0.2467, 0.0, 0.0, 0.3876, 0.3182, 0.5235, 0.4298, 0.5235, 0.4298, 0.3876, 0.3182, 0.0, 0.0, 0.0, 0.0, 0.0, 0.0, 0.0, 0.0, 0.3004, 0.2467, 0.3876, 0.3182, 0.3876, 0.3182, 0.3004, 0.2467, 0.0, 0.0, 0.0, 0.0, 0.3876, 0.3182, 0.5235, 0.4298, 0.0, 0.0, 0.0, 0.0, 0.0, 0.0, 0.0, 0.0, 0.1605, 0.1317, 0.3004, 0.2467, 0.3004, 0.2467, 0.1605, 0.1317, 0.5235, 0.4298, 0.609, 0.5, 0.609, 0.5, 0.5235, 0.4298, 0.0, 0.0, 0.0, 0.0, 0.0, 0.0, 0.0, 0.0, 0.08024, 0.06587, 0.1605, 0.1317, 0.1605, 0.1317, 0.08024, 0.06587, 0.0, 0.0, 0.0, 0.0, 0.1605, 0.1317, 0.3004, 0.2467, 0.0, 0.0, 0.0, 0.0, 0.0, 0.0, 0.0, 0.0, 0.0, 0.0, 0.08024, 0.06587, 0.08024, 0.06587, 0.0, 0.0, 0.3876, 0.3182, 0.0, 0.0, 0.0, 0.0, 0.3876, 0.3182, 0.0, 0.0, 0.0, 0.0, 0.0, 0.0, 0.0, 0.0, 0.0, 0.0, 0.0, 0.0, 0.5235, 0.4298, 0.609, 0.5, 0.0, 0.0, 0.0, 0.0, 0.3004, 0.2467, 0.3876, 0.3182, 0.0, 0.0, 0.0, 0.0, 0.08024, 0.06587, 0.1605, 0.1317, 0.609, 0.5, 0.0, 0.0, 0.0, 0.0, 0.609, 0.5, 0.1605, 0.1317, 0.0, 0.0, 0.0, 0.0, 0.1605, 0.1317, 0.0, 0.0, 0.08024, 0.06587, 0.08024, 0.06587, 0.0, 0.0, 0.3004, 0.2467, 0.3876, 0.3182, 0.3876, 0.3182, 0.3004, 0.2467, 0.08024, 0.06587, 0.1605, 0.1317, 0.1605, 0.1317, 0.08024, 0.06587, 0.0, 0.0, 0.0, 0.0, 0.0, 0.0, 0.0, 0.0, 0.0, 0.0, 0.0, 0.0, 0.0, 0.0, 0.0, 0.0, 0.0, 0.0, 0.0, 0.0, 0.0, 0.0, 0.0, 0.0, 0.0, 0.0, 0.5235, 0.4298, 0.5235, 0.4298, 0.0, 0.0, 0.0, 0.0, 0.0, 0.0, 0.0, 0.0, 0.0, 0.0, 0.0, 0.0, 0.0, 0.0, 0.0, 0.0, 0.0, 0.0, 0.0, 0.0, 0.0, 0.0, 0.0, 0.0, 0.0, 0.0, 0.609, 0.5, 0.609, 0.5, 0.0, 0.0, 0.0, 0.0, 0.07991, 0.06561, 0.0, 0.0, 0.0, 0.0, 0.0, 0.0, 0.609, 0.5, 0.609, 0.5, 0.0, 0.0, 0.07991, 0.06561, 0.0, 0.0, 0.0, 0.0, 0.07991, 0.06561, 0.0, 0.0, 0.0, 0.0, 0.0, 0.0, 0.0, 0.0, 0.0, 0.0, 0.0, 0.0, 0.0, 0.0, 0.0, 0.0, 0.1607, 0.1319, 0.07991, 0.06561, 0.07991, 0.06561, 0.1607, 0.1319, 0.0, 0.0, 0.3867, 0.3175, 0.3867, 0.3175, 0.0, 0.0, 0.0, 0.0, 0.3006, 0.2468, 0.1607, 0.1319, 0.0, 0.0, 0.3006, 0.2468, 0.1607, 0.1319, 0.1607, 0.1319, 0.3006, 0.2468, 0.0, 0.0, 0.0, 0.0, 0.0, 0.0, 0.0, 0.0, 0.3867, 0.3175, 0.3006, 0.2468, 0.3006, 0.2468, 0.3867, 0.3175, 0.0, 0.0, 0.1607, 0.1319, 0.1607, 0.1319, 0.0, 0.0, 0.0, 0.0, 0.0, 0.0, 0.0, 0.0, 0.0, 0.0, 0.0, 0.0, 0.5234, 0.4297, 0.3867, 0.3175, 0.0, 0.0, 0.5234, 0.4297, 0.3867, 0.3175, 0.3867, 0.3175, 0.5234, 0.4297, 0.0, 0.0, 0.0, 0.0, 0.0, 0.0, 0.0, 0.0, 0.609, 0.5, 0.5234, 0.4297, 0.5234, 0.4297, 0.609, 0.5, 0.609, 0.5, 0.5234, 0.4297, 0.5234, 0.4297, 0.609, 0.5, 0.0, 0.0, 0.0, 0.0, 0.0, 0.0, 0.0, 0.0, 0.0, 0.0, 0.1607, 0.1319, 0.07991, 0.06561, 0.0, 0.0, 0.0, 0.0, 0.3867, 0.3175, 0.3006, 0.2468, 0.0, 0.0, 0.0, 0.0, 0.609, 0.5, 0.5234, 0.4297, 0.0, 0.0, 0.0, 0.0, 0.0, 0.0, 0.0, 0.0, 0.0, 0.0, 0.3006, 0.2468, 0.0, 0.0, 0.0, 0.0, 0.3006, 0.2468, 0.0, 0.0, 0.609, 0.5, 0.609, 0.5, 0.0, 0.0, 0.5234, 0.4297, 0.0, 0.0, 0.0, 0.0, 0.5234, 0.4297, 0.0, 0.0, 0.0, 0.0, 0.0, 0.0, 0.0, 0.0, 0.07991, 0.06561, 0.0, 0.0, 0.0, 0.0, 0.07991, 0.06561, 0.0, 0.0, 0.0, 0.0, 0.0, 0.0, 0.0, 0.0, 0.1607, 0.1319, 0.07991, 0.06561, 0.07991, 0.06561, 0.1607, 0.1319, 0.3867, 0.3175, 0.3006, 0.2468, 0.3006, 0.2468, 0.3867, 0.3175])
me_cube.materials.append(mat_material)
me_cube.use_remesh_preserve_volume = False
me_cube.use_remesh_preserve_attributes = False
me_cube.use_mirror_vertex_groups = False
me_cube.update()

# ---- objects
ob_cube = bpy.data.objects.new('Cube', me_cube)

# ---- transforms, parenting, visibility, modifiers, constraints
ob_cube.location = (0.0, 0.0, 0.0)
ob_cube.rotation_euler = (0.0, -0.0, 3.142)
ob_cube.scale = (0.5, 0.5, 0.5)
ob_cube.lock_rotations_4d = False
ob_cube.empty_display_type = 'ARROWS'
ob_cube.lineart.crease_threshold = 0.0
_m = ob_cube.modifiers.new('Mirror', 'MIRROR')
_m.use_axis = (False, True, False)

# ---- collection membership
col_collection.objects.link(ob_cube)

# ---- scene / render settings (as saved in the file)
scene.frame_start = 1; scene.frame_end = 250; scene.frame_set(1)
scene.render.engine = 'CYCLES'
scene.cycles.use_denoising = False
scene.cycles.samples = 128
scene.cycles.sampling_pattern = 'TABULATED_SOBOL'
scene.cycles.use_adaptive_sampling = False
scene.cycles.use_light_tree = False
scene.view_settings.view_transform = 'Filmic'
bpy.context.view_layer.update()

# ---- added for rendering (the .blend has no active camera and no usable light): camera, sun
cam_auto = bpy.data.cameras.new('AutoCamera')
cam_auto.lens = 50.0
cam_auto.sensor_width = 36.0
cam_auto.clip_end = 1000.0
ob_auto_camera = bpy.data.objects.new('AutoCamera', cam_auto)
scene.collection.objects.link(ob_auto_camera)
ob_auto_camera.location = (1.43446, -1.72135, 1.56624)
ob_auto_camera.rotation_euler = (1.09748, -7.21219e-08, 0.694738)
scene.camera = ob_auto_camera
light_auto_sun = bpy.data.lights.new('AutoSun', 'SUN')
light_auto_sun.energy = 3.0
light_auto_sun.angle = 0.0523599
ob_auto_sun = bpy.data.objects.new('AutoSun', light_auto_sun)
scene.collection.objects.link(ob_auto_sun)
ob_auto_sun.rotation_euler = (0.872665, 0.174533, 0.523599)
bpy.context.view_layer.update()
